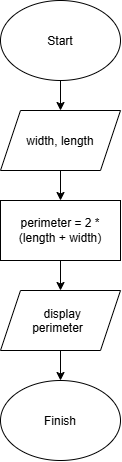

The diagram above was exported from draw.io. Its source (the exported page's mxGraphModel, read from the mxfile embedded in the PNG):
<mxGraphModel dx="641" dy="510" grid="1" gridSize="10" guides="1" tooltips="1" connect="1" arrows="1" fold="1" page="1" pageScale="1" pageWidth="850" pageHeight="1100" math="0" shadow="0">
  <root>
    <mxCell id="0" />
    <mxCell id="1" parent="0" />
    <mxCell id="rzvB-W3nRZfYGX8JRZtj-35" edge="1" parent="1" source="JQ_TxP9LtChh93VbGydJ-10" style="edgeStyle=none;html=1;" target="rzvB-W3nRZfYGX8JRZtj-34" value="">
      <mxGeometry relative="1" as="geometry" />
    </mxCell>
    <mxCell id="JQ_TxP9LtChh93VbGydJ-10" parent="1" style="ellipse;whiteSpace=wrap;html=1;shapeInside=1;" value="Start" vertex="1">
      <mxGeometry height="80" width="120" x="365" y="50" as="geometry" />
    </mxCell>
    <mxCell id="rzvB-W3nRZfYGX8JRZtj-30" parent="1" style="ellipse;whiteSpace=wrap;html=1;shapeInside=1;" value="Finish" vertex="1">
      <mxGeometry height="80" width="120" x="365" y="430" as="geometry" />
    </mxCell>
    <mxCell id="rzvB-W3nRZfYGX8JRZtj-39" edge="1" parent="1" source="rzvB-W3nRZfYGX8JRZtj-34" style="edgeStyle=none;html=1;" target="rzvB-W3nRZfYGX8JRZtj-38" value="">
      <mxGeometry relative="1" as="geometry" />
    </mxCell>
    <mxCell id="rzvB-W3nRZfYGX8JRZtj-34" parent="1" style="shape=parallelogram;perimeter=parallelogramPerimeter;whiteSpace=wrap;html=1;shapeInside=1;fixedSize=1;" value="width, length" vertex="1">
      <mxGeometry height="60" width="120" x="365" y="160" as="geometry" />
    </mxCell>
    <mxCell id="rzvB-W3nRZfYGX8JRZtj-41" edge="1" parent="1" source="rzvB-W3nRZfYGX8JRZtj-38" style="edgeStyle=none;html=1;" target="rzvB-W3nRZfYGX8JRZtj-40" value="">
      <mxGeometry relative="1" as="geometry" />
    </mxCell>
    <mxCell id="rzvB-W3nRZfYGX8JRZtj-38" parent="1" style="whiteSpace=wrap;html=1;" value="perimeter = 2 * (length + width)" vertex="1">
      <mxGeometry height="60" width="120" x="365" y="250" as="geometry" />
    </mxCell>
    <mxCell id="rzvB-W3nRZfYGX8JRZtj-42" edge="1" parent="1" source="rzvB-W3nRZfYGX8JRZtj-40" style="edgeStyle=none;html=1;" target="rzvB-W3nRZfYGX8JRZtj-30" value="">
      <mxGeometry relative="1" as="geometry" />
    </mxCell>
    <mxCell id="rzvB-W3nRZfYGX8JRZtj-40" parent="1" style="shape=parallelogram;perimeter=parallelogramPerimeter;whiteSpace=wrap;html=1;shapeInside=1;fixedSize=1;" value="display perimeter" vertex="1">
      <mxGeometry height="60" width="120" x="365" y="340" as="geometry" />
    </mxCell>
  </root>
</mxGraphModel>